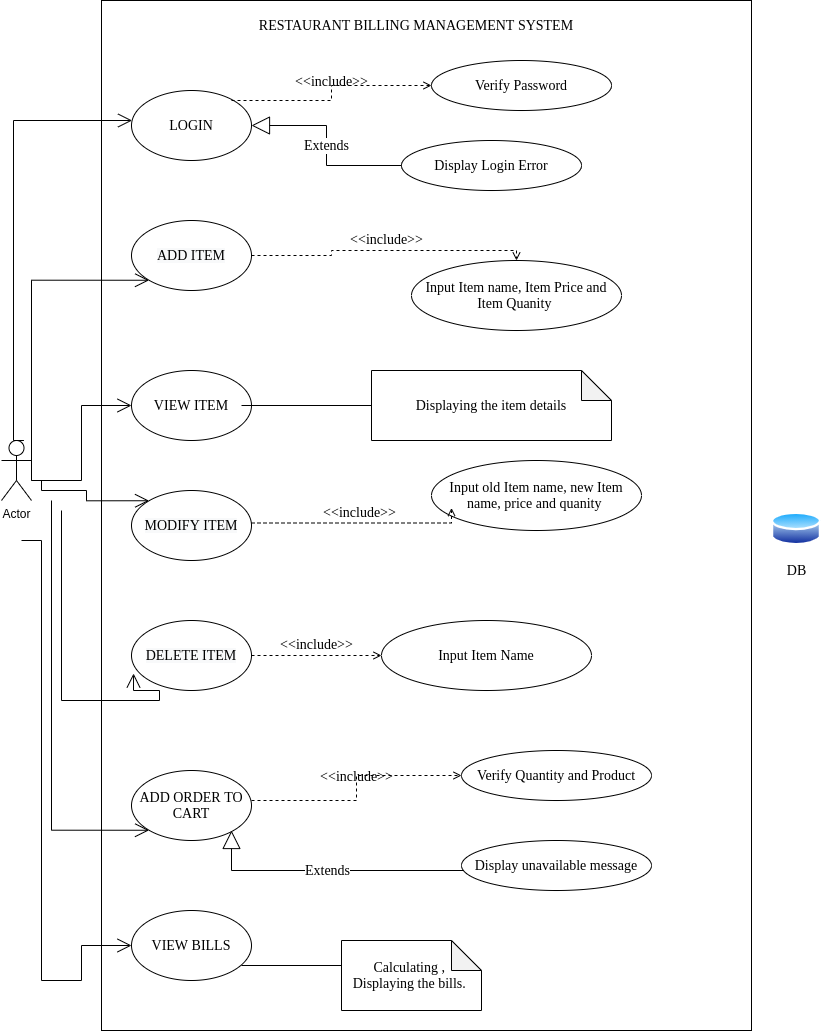

The diagram above was exported from draw.io. Its source (the exported page's mxGraphModel, read from the mxfile embedded in the PNG):
<mxGraphModel dx="1350" dy="773" grid="1" gridSize="10" guides="1" tooltips="1" connect="1" arrows="1" fold="1" page="1" pageScale="1" pageWidth="850" pageHeight="1100" math="0" shadow="0">
  <root>
    <mxCell id="0" />
    <mxCell id="1" parent="0" />
    <mxCell id="Xp8uXYHey1GIf7IkuqdA-1" value="" style="rounded=0;whiteSpace=wrap;html=1;" vertex="1" parent="1">
      <mxGeometry x="110" y="10" width="650" height="1030" as="geometry" />
    </mxCell>
    <mxCell id="Xp8uXYHey1GIf7IkuqdA-2" value="Actor" style="shape=umlActor;verticalLabelPosition=bottom;verticalAlign=top;html=1;outlineConnect=0;" vertex="1" parent="1">
      <mxGeometry x="10" y="450" width="30" height="60" as="geometry" />
    </mxCell>
    <mxCell id="Xp8uXYHey1GIf7IkuqdA-4" value="&lt;font face=&quot;Garamond&quot; style=&quot;font-size: 14px&quot;&gt;LOGIN&lt;/font&gt;" style="ellipse;whiteSpace=wrap;html=1;" vertex="1" parent="1">
      <mxGeometry x="140" y="100" width="120" height="70" as="geometry" />
    </mxCell>
    <mxCell id="Xp8uXYHey1GIf7IkuqdA-5" value="&lt;span style=&quot;color: rgb(0 , 0 , 0) ; font-family: &amp;#34;garamond&amp;#34; ; font-size: 14px ; font-style: normal ; font-weight: 400 ; letter-spacing: normal ; text-align: center ; text-indent: 0px ; text-transform: none ; word-spacing: 0px ; background-color: rgb(248 , 249 , 250) ; display: inline ; float: none&quot;&gt;ADD ITEM&lt;/span&gt;" style="ellipse;whiteSpace=wrap;html=1;" vertex="1" parent="1">
      <mxGeometry x="140" y="230" width="120" height="70" as="geometry" />
    </mxCell>
    <mxCell id="Xp8uXYHey1GIf7IkuqdA-6" value="&lt;span style=&quot;font-family: &amp;#34;garamond&amp;#34; ; font-size: 14px&quot;&gt;VIEW BILLS&lt;/span&gt;" style="ellipse;whiteSpace=wrap;html=1;" vertex="1" parent="1">
      <mxGeometry x="140" y="920" width="120" height="70" as="geometry" />
    </mxCell>
    <mxCell id="Xp8uXYHey1GIf7IkuqdA-7" value="&lt;span style=&quot;font-family: &amp;#34;garamond&amp;#34; ; font-size: 14px&quot;&gt;ADD ORDER TO CART&lt;/span&gt;" style="ellipse;whiteSpace=wrap;html=1;" vertex="1" parent="1">
      <mxGeometry x="140" y="780" width="120" height="70" as="geometry" />
    </mxCell>
    <mxCell id="Xp8uXYHey1GIf7IkuqdA-8" value="&lt;span style=&quot;color: rgb(0 , 0 , 0) ; font-family: &amp;#34;garamond&amp;#34; ; font-size: 14px ; font-style: normal ; font-weight: 400 ; letter-spacing: normal ; text-align: center ; text-indent: 0px ; text-transform: none ; word-spacing: 0px ; background-color: rgb(248 , 249 , 250) ; display: inline ; float: none&quot;&gt;DELETE ITEM&lt;/span&gt;" style="ellipse;whiteSpace=wrap;html=1;" vertex="1" parent="1">
      <mxGeometry x="140" y="630" width="120" height="70" as="geometry" />
    </mxCell>
    <mxCell id="Xp8uXYHey1GIf7IkuqdA-9" value="&lt;span style=&quot;color: rgb(0 , 0 , 0) ; font-family: &amp;#34;garamond&amp;#34; ; font-size: 14px ; font-style: normal ; font-weight: 400 ; letter-spacing: normal ; text-align: center ; text-indent: 0px ; text-transform: none ; word-spacing: 0px ; background-color: rgb(248 , 249 , 250) ; display: inline ; float: none&quot;&gt;MODIFY ITEM&lt;/span&gt;" style="ellipse;whiteSpace=wrap;html=1;" vertex="1" parent="1">
      <mxGeometry x="140" y="500" width="120" height="70" as="geometry" />
    </mxCell>
    <mxCell id="Xp8uXYHey1GIf7IkuqdA-10" value="&lt;span style=&quot;font-family: &amp;#34;garamond&amp;#34; ; font-size: 14px&quot;&gt;VIEW ITEM&lt;/span&gt;" style="ellipse;whiteSpace=wrap;html=1;" vertex="1" parent="1">
      <mxGeometry x="140" y="380" width="120" height="70" as="geometry" />
    </mxCell>
    <mxCell id="Xp8uXYHey1GIf7IkuqdA-12" value="RESTAURANT BILLING MANAGEMENT SYSTEM" style="text;html=1;strokeColor=none;fillColor=none;align=center;verticalAlign=middle;whiteSpace=wrap;rounded=0;fontFamily=Garamond;fontSize=14;" vertex="1" parent="1">
      <mxGeometry x="230" y="20" width="390" height="30" as="geometry" />
    </mxCell>
    <mxCell id="Xp8uXYHey1GIf7IkuqdA-13" value="Verify Password" style="ellipse;whiteSpace=wrap;html=1;fontFamily=Garamond;fontSize=14;" vertex="1" parent="1">
      <mxGeometry x="440" y="70" width="180" height="50" as="geometry" />
    </mxCell>
    <mxCell id="Xp8uXYHey1GIf7IkuqdA-14" value="Display Login Error" style="ellipse;whiteSpace=wrap;html=1;fontFamily=Garamond;fontSize=14;" vertex="1" parent="1">
      <mxGeometry x="410" y="150" width="180" height="50" as="geometry" />
    </mxCell>
    <mxCell id="Xp8uXYHey1GIf7IkuqdA-15" value="Input Item name, Item Price and Item Quanity&amp;nbsp;" style="ellipse;whiteSpace=wrap;html=1;fontFamily=Garamond;fontSize=14;" vertex="1" parent="1">
      <mxGeometry x="420" y="270" width="210" height="70" as="geometry" />
    </mxCell>
    <mxCell id="Xp8uXYHey1GIf7IkuqdA-16" value="Input old Item name, new Item name, price and quanity&amp;nbsp;" style="ellipse;whiteSpace=wrap;html=1;fontFamily=Garamond;fontSize=14;" vertex="1" parent="1">
      <mxGeometry x="440" y="470" width="210" height="70" as="geometry" />
    </mxCell>
    <mxCell id="Xp8uXYHey1GIf7IkuqdA-17" value="Input Item Name" style="ellipse;whiteSpace=wrap;html=1;fontFamily=Garamond;fontSize=14;" vertex="1" parent="1">
      <mxGeometry x="390" y="630" width="210" height="70" as="geometry" />
    </mxCell>
    <mxCell id="Xp8uXYHey1GIf7IkuqdA-18" value="Verify Quantity and Product" style="ellipse;whiteSpace=wrap;html=1;fontFamily=Garamond;fontSize=14;" vertex="1" parent="1">
      <mxGeometry x="470" y="760" width="190" height="50" as="geometry" />
    </mxCell>
    <mxCell id="Xp8uXYHey1GIf7IkuqdA-20" value="Display unavailable message" style="ellipse;whiteSpace=wrap;html=1;fontFamily=Garamond;fontSize=14;" vertex="1" parent="1">
      <mxGeometry x="470" y="850" width="190" height="50" as="geometry" />
    </mxCell>
    <mxCell id="Xp8uXYHey1GIf7IkuqdA-21" value="" style="aspect=fixed;perimeter=ellipsePerimeter;html=1;align=center;shadow=0;dashed=0;spacingTop=3;image;image=img/lib/active_directory/database.svg;fontFamily=Garamond;fontSize=14;" vertex="1" parent="1">
      <mxGeometry x="780" y="520" width="50" height="37" as="geometry" />
    </mxCell>
    <mxCell id="Xp8uXYHey1GIf7IkuqdA-28" value="&amp;lt;&amp;lt;include&amp;gt;&amp;gt;" style="html=1;verticalAlign=bottom;labelBackgroundColor=none;endArrow=open;endFill=0;dashed=1;rounded=0;fontFamily=Garamond;fontSize=14;edgeStyle=orthogonalEdgeStyle;" edge="1" parent="1" target="Xp8uXYHey1GIf7IkuqdA-13">
      <mxGeometry width="160" relative="1" as="geometry">
        <mxPoint x="240" y="110" as="sourcePoint" />
        <mxPoint x="400" y="110" as="targetPoint" />
      </mxGeometry>
    </mxCell>
    <mxCell id="Xp8uXYHey1GIf7IkuqdA-29" value="&amp;lt;&amp;lt;include&amp;gt;&amp;gt;" style="html=1;verticalAlign=bottom;labelBackgroundColor=none;endArrow=open;endFill=0;dashed=1;rounded=0;fontFamily=Garamond;fontSize=14;edgeStyle=orthogonalEdgeStyle;" edge="1" parent="1" target="Xp8uXYHey1GIf7IkuqdA-15">
      <mxGeometry width="160" relative="1" as="geometry">
        <mxPoint x="260" y="265" as="sourcePoint" />
        <mxPoint x="460" y="250" as="targetPoint" />
      </mxGeometry>
    </mxCell>
    <mxCell id="Xp8uXYHey1GIf7IkuqdA-30" value="&amp;lt;&amp;lt;include&amp;gt;&amp;gt;" style="html=1;verticalAlign=bottom;labelBackgroundColor=none;endArrow=open;endFill=0;dashed=1;rounded=0;fontFamily=Garamond;fontSize=14;edgeStyle=orthogonalEdgeStyle;" edge="1" parent="1">
      <mxGeometry width="160" relative="1" as="geometry">
        <mxPoint x="260" y="532.5" as="sourcePoint" />
        <mxPoint x="460" y="517.5" as="targetPoint" />
      </mxGeometry>
    </mxCell>
    <mxCell id="Xp8uXYHey1GIf7IkuqdA-31" value="&amp;lt;&amp;lt;include&amp;gt;&amp;gt;" style="html=1;verticalAlign=bottom;labelBackgroundColor=none;endArrow=open;endFill=0;dashed=1;rounded=0;fontFamily=Garamond;fontSize=14;edgeStyle=orthogonalEdgeStyle;" edge="1" parent="1">
      <mxGeometry width="160" relative="1" as="geometry">
        <mxPoint x="260" y="665" as="sourcePoint" />
        <mxPoint x="390" y="665" as="targetPoint" />
      </mxGeometry>
    </mxCell>
    <mxCell id="Xp8uXYHey1GIf7IkuqdA-33" value="&amp;lt;&amp;lt;include&amp;gt;&amp;gt;" style="html=1;verticalAlign=bottom;labelBackgroundColor=none;endArrow=open;endFill=0;dashed=1;rounded=0;fontFamily=Garamond;fontSize=14;edgeStyle=orthogonalEdgeStyle;" edge="1" parent="1" target="Xp8uXYHey1GIf7IkuqdA-18">
      <mxGeometry width="160" relative="1" as="geometry">
        <mxPoint x="260" y="810" as="sourcePoint" />
        <mxPoint x="390" y="810" as="targetPoint" />
      </mxGeometry>
    </mxCell>
    <mxCell id="Xp8uXYHey1GIf7IkuqdA-34" value="Extends" style="endArrow=block;endSize=16;endFill=0;html=1;rounded=0;fontFamily=Garamond;fontSize=14;edgeStyle=orthogonalEdgeStyle;" edge="1" parent="1" source="Xp8uXYHey1GIf7IkuqdA-14" target="Xp8uXYHey1GIf7IkuqdA-4">
      <mxGeometry width="160" relative="1" as="geometry">
        <mxPoint x="510" y="430" as="sourcePoint" />
        <mxPoint x="260" y="150" as="targetPoint" />
        <Array as="points" />
      </mxGeometry>
    </mxCell>
    <mxCell id="Xp8uXYHey1GIf7IkuqdA-35" value="Extends" style="endArrow=block;endSize=16;endFill=0;html=1;rounded=0;fontFamily=Garamond;fontSize=14;edgeStyle=orthogonalEdgeStyle;" edge="1" parent="1" source="Xp8uXYHey1GIf7IkuqdA-20">
      <mxGeometry width="160" relative="1" as="geometry">
        <mxPoint x="390" y="880" as="sourcePoint" />
        <mxPoint x="240" y="840" as="targetPoint" />
        <Array as="points">
          <mxPoint x="240" y="880" />
        </Array>
      </mxGeometry>
    </mxCell>
    <mxCell id="Xp8uXYHey1GIf7IkuqdA-37" value="Calculating , &lt;br&gt;Displaying the bills.&amp;nbsp;" style="shape=note;whiteSpace=wrap;html=1;backgroundOutline=1;darkOpacity=0.05;fontFamily=Garamond;fontSize=14;" vertex="1" parent="1">
      <mxGeometry x="350" y="950" width="140" height="70" as="geometry" />
    </mxCell>
    <mxCell id="Xp8uXYHey1GIf7IkuqdA-39" value="" style="line;strokeWidth=1;rotatable=0;dashed=0;labelPosition=right;align=left;verticalAlign=middle;spacingTop=0;spacingLeft=6;points=[];portConstraint=eastwest;fontFamily=Garamond;fontSize=14;" vertex="1" parent="1">
      <mxGeometry x="250" y="970" width="100" height="10" as="geometry" />
    </mxCell>
    <mxCell id="Xp8uXYHey1GIf7IkuqdA-41" value="Displaying the item details" style="shape=note;whiteSpace=wrap;html=1;backgroundOutline=1;darkOpacity=0.05;fontFamily=Garamond;fontSize=14;" vertex="1" parent="1">
      <mxGeometry x="380" y="380" width="240" height="70" as="geometry" />
    </mxCell>
    <mxCell id="Xp8uXYHey1GIf7IkuqdA-42" value="" style="line;strokeWidth=1;rotatable=0;dashed=0;labelPosition=right;align=left;verticalAlign=middle;spacingTop=0;spacingLeft=6;points=[];portConstraint=eastwest;fontFamily=Garamond;fontSize=14;" vertex="1" parent="1">
      <mxGeometry x="250" y="410" width="130" height="10" as="geometry" />
    </mxCell>
    <mxCell id="Xp8uXYHey1GIf7IkuqdA-45" value="" style="endArrow=open;endFill=1;endSize=12;html=1;rounded=0;fontFamily=Garamond;fontSize=14;edgeStyle=orthogonalEdgeStyle;entryX=0;entryY=0.5;entryDx=0;entryDy=0;" edge="1" parent="1" target="Xp8uXYHey1GIf7IkuqdA-10">
      <mxGeometry width="160" relative="1" as="geometry">
        <mxPoint x="40" y="490" as="sourcePoint" />
        <mxPoint x="200" y="490" as="targetPoint" />
        <Array as="points" />
      </mxGeometry>
    </mxCell>
    <mxCell id="Xp8uXYHey1GIf7IkuqdA-46" value="" style="endArrow=open;endFill=1;endSize=12;html=1;rounded=0;fontFamily=Garamond;fontSize=14;edgeStyle=orthogonalEdgeStyle;" edge="1" parent="1" target="Xp8uXYHey1GIf7IkuqdA-6">
      <mxGeometry width="160" relative="1" as="geometry">
        <mxPoint x="30" y="550" as="sourcePoint" />
        <mxPoint x="90" y="820" as="targetPoint" />
        <Array as="points">
          <mxPoint x="50" y="990" />
          <mxPoint x="90" y="990" />
          <mxPoint x="90" y="955" />
        </Array>
      </mxGeometry>
    </mxCell>
    <mxCell id="Xp8uXYHey1GIf7IkuqdA-47" value="" style="endArrow=open;endFill=1;endSize=12;html=1;rounded=0;fontFamily=Garamond;fontSize=14;edgeStyle=orthogonalEdgeStyle;entryX=0;entryY=1;entryDx=0;entryDy=0;" edge="1" parent="1" target="Xp8uXYHey1GIf7IkuqdA-7">
      <mxGeometry width="160" relative="1" as="geometry">
        <mxPoint x="60" y="510" as="sourcePoint" />
        <mxPoint x="150" y="965" as="targetPoint" />
        <Array as="points">
          <mxPoint x="60" y="840" />
        </Array>
      </mxGeometry>
    </mxCell>
    <mxCell id="Xp8uXYHey1GIf7IkuqdA-48" value="" style="endArrow=open;endFill=1;endSize=12;html=1;rounded=0;fontFamily=Garamond;fontSize=14;edgeStyle=orthogonalEdgeStyle;entryX=0.017;entryY=0.757;entryDx=0;entryDy=0;entryPerimeter=0;" edge="1" parent="1" target="Xp8uXYHey1GIf7IkuqdA-8">
      <mxGeometry width="160" relative="1" as="geometry">
        <mxPoint x="70" y="520" as="sourcePoint" />
        <mxPoint x="167.57359312880703" y="849.7487373415295" as="targetPoint" />
        <Array as="points">
          <mxPoint x="70" y="710" />
          <mxPoint x="168" y="710" />
          <mxPoint x="168" y="700" />
          <mxPoint x="142" y="700" />
        </Array>
      </mxGeometry>
    </mxCell>
    <mxCell id="Xp8uXYHey1GIf7IkuqdA-49" value="" style="endArrow=open;endFill=1;endSize=12;html=1;rounded=0;fontFamily=Garamond;fontSize=14;edgeStyle=orthogonalEdgeStyle;entryX=0;entryY=0;entryDx=0;entryDy=0;" edge="1" parent="1" target="Xp8uXYHey1GIf7IkuqdA-9">
      <mxGeometry width="160" relative="1" as="geometry">
        <mxPoint x="50" y="500" as="sourcePoint" />
        <mxPoint x="150" y="425" as="targetPoint" />
        <Array as="points" />
      </mxGeometry>
    </mxCell>
    <mxCell id="Xp8uXYHey1GIf7IkuqdA-50" value="" style="endArrow=open;endFill=1;endSize=12;html=1;rounded=0;fontFamily=Garamond;fontSize=14;edgeStyle=orthogonalEdgeStyle;entryX=0;entryY=1;entryDx=0;entryDy=0;" edge="1" parent="1" target="Xp8uXYHey1GIf7IkuqdA-5">
      <mxGeometry width="160" relative="1" as="geometry">
        <mxPoint x="50" y="500" as="sourcePoint" />
        <mxPoint x="150" y="425" as="targetPoint" />
        <Array as="points">
          <mxPoint x="50" y="490" />
          <mxPoint x="40" y="490" />
          <mxPoint x="40" y="290" />
        </Array>
      </mxGeometry>
    </mxCell>
    <mxCell id="Xp8uXYHey1GIf7IkuqdA-51" value="" style="endArrow=open;endFill=1;endSize=12;html=1;rounded=0;fontFamily=Garamond;fontSize=14;edgeStyle=orthogonalEdgeStyle;" edge="1" parent="1" target="Xp8uXYHey1GIf7IkuqdA-4">
      <mxGeometry width="160" relative="1" as="geometry">
        <mxPoint x="32.43" y="450" as="sourcePoint" />
        <mxPoint x="140.00359312880704" y="239.74873734152925" as="targetPoint" />
        <Array as="points">
          <mxPoint x="22" y="450" />
          <mxPoint x="22" y="130" />
        </Array>
      </mxGeometry>
    </mxCell>
    <mxCell id="Xp8uXYHey1GIf7IkuqdA-59" value="DB" style="text;html=1;align=center;verticalAlign=middle;resizable=0;points=[];autosize=1;strokeColor=none;fillColor=none;fontSize=14;fontFamily=Garamond;" vertex="1" parent="1">
      <mxGeometry x="790" y="570" width="30" height="20" as="geometry" />
    </mxCell>
  </root>
</mxGraphModel>